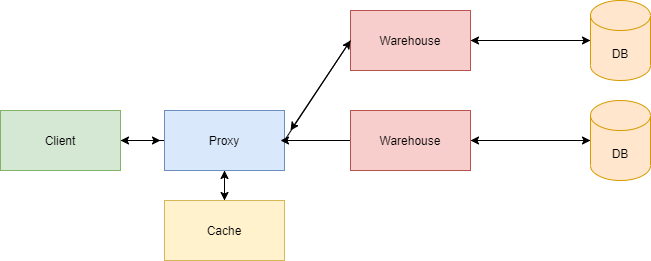

The diagram above was exported from draw.io. Its source (the exported page's mxGraphModel, read from the mxfile embedded in the PNG):
<mxGraphModel dx="782" dy="468" grid="1" gridSize="10" guides="1" tooltips="1" connect="1" arrows="1" fold="1" page="1" pageScale="1" pageWidth="827" pageHeight="1169" math="0" shadow="0">
  <root>
    <mxCell id="0" />
    <mxCell id="1" parent="0" />
    <mxCell id="Dx4qrGf8Y10QyGh4t8qf-15" style="edgeStyle=orthogonalEdgeStyle;rounded=0;orthogonalLoop=1;jettySize=auto;html=1;" edge="1" parent="1" source="Dx4qrGf8Y10QyGh4t8qf-1">
      <mxGeometry relative="1" as="geometry">
        <mxPoint x="290" y="260" as="targetPoint" />
      </mxGeometry>
    </mxCell>
    <mxCell id="Dx4qrGf8Y10QyGh4t8qf-1" value="Client" style="rounded=0;whiteSpace=wrap;html=1;fillColor=#d5e8d4;strokeColor=#82b366;" vertex="1" parent="1">
      <mxGeometry x="130" y="230" width="120" height="60" as="geometry" />
    </mxCell>
    <mxCell id="Dx4qrGf8Y10QyGh4t8qf-7" style="edgeStyle=orthogonalEdgeStyle;rounded=0;orthogonalLoop=1;jettySize=auto;html=1;" edge="1" parent="1" source="Dx4qrGf8Y10QyGh4t8qf-2" target="Dx4qrGf8Y10QyGh4t8qf-8">
      <mxGeometry relative="1" as="geometry">
        <mxPoint x="440" y="150" as="targetPoint" />
      </mxGeometry>
    </mxCell>
    <mxCell id="Dx4qrGf8Y10QyGh4t8qf-16" style="edgeStyle=orthogonalEdgeStyle;rounded=0;orthogonalLoop=1;jettySize=auto;html=1;entryX=0.5;entryY=0;entryDx=0;entryDy=0;" edge="1" parent="1" source="Dx4qrGf8Y10QyGh4t8qf-2" target="Dx4qrGf8Y10QyGh4t8qf-3">
      <mxGeometry relative="1" as="geometry" />
    </mxCell>
    <mxCell id="Dx4qrGf8Y10QyGh4t8qf-18" value="" style="edgeStyle=orthogonalEdgeStyle;rounded=0;orthogonalLoop=1;jettySize=auto;html=1;" edge="1" parent="1" source="Dx4qrGf8Y10QyGh4t8qf-2" target="Dx4qrGf8Y10QyGh4t8qf-1">
      <mxGeometry relative="1" as="geometry" />
    </mxCell>
    <mxCell id="Dx4qrGf8Y10QyGh4t8qf-2" value="Proxy" style="rounded=0;whiteSpace=wrap;html=1;fillColor=#dae8fc;strokeColor=#6c8ebf;" vertex="1" parent="1">
      <mxGeometry x="294" y="230" width="120" height="60" as="geometry" />
    </mxCell>
    <mxCell id="Dx4qrGf8Y10QyGh4t8qf-17" value="" style="edgeStyle=orthogonalEdgeStyle;rounded=0;orthogonalLoop=1;jettySize=auto;html=1;" edge="1" parent="1" source="Dx4qrGf8Y10QyGh4t8qf-3" target="Dx4qrGf8Y10QyGh4t8qf-2">
      <mxGeometry relative="1" as="geometry" />
    </mxCell>
    <mxCell id="Dx4qrGf8Y10QyGh4t8qf-3" value="Cache" style="rounded=0;whiteSpace=wrap;html=1;fillColor=#fff2cc;strokeColor=#d6b656;" vertex="1" parent="1">
      <mxGeometry x="294" y="320" width="120" height="60" as="geometry" />
    </mxCell>
    <mxCell id="Dx4qrGf8Y10QyGh4t8qf-19" style="edgeStyle=orthogonalEdgeStyle;rounded=0;orthogonalLoop=1;jettySize=auto;html=1;entryX=0;entryY=0.5;entryDx=0;entryDy=0;entryPerimeter=0;" edge="1" parent="1" source="Dx4qrGf8Y10QyGh4t8qf-4" target="Dx4qrGf8Y10QyGh4t8qf-10">
      <mxGeometry relative="1" as="geometry">
        <mxPoint x="710" y="160" as="targetPoint" />
      </mxGeometry>
    </mxCell>
    <mxCell id="Dx4qrGf8Y10QyGh4t8qf-4" value="Warehouse&lt;span style=&quot;color: rgba(0 , 0 , 0 , 0) ; font-family: monospace ; font-size: 0px&quot;&gt;%3CmxGraphModel%3E%3Croot%3E%3CmxCell%20id%3D%220%22%2F%3E%3CmxCell%20id%3D%221%22%20parent%3D%220%22%2F%3E%3CmxCell%20id%3D%222%22%20value%3D%22Cache%22%20style%3D%22rounded%3D0%3BwhiteSpace%3Dwrap%3Bhtml%3D1%3B%22%20vertex%3D%221%22%20parent%3D%221%22%3E%3CmxGeometry%20x%3D%22340%22%20y%3D%22330%22%20width%3D%22120%22%20height%3D%2260%22%20as%3D%22geometry%22%2F%3E%3C%2FmxCell%3E%3C%2Froot%3E%3C%2FmxGraphModel%3E&lt;/span&gt;" style="rounded=0;whiteSpace=wrap;html=1;fillColor=#f8cecc;strokeColor=#b85450;" vertex="1" parent="1">
      <mxGeometry x="480" y="130" width="120" height="60" as="geometry" />
    </mxCell>
    <mxCell id="Dx4qrGf8Y10QyGh4t8qf-23" style="edgeStyle=orthogonalEdgeStyle;rounded=0;orthogonalLoop=1;jettySize=auto;html=1;" edge="1" parent="1" source="Dx4qrGf8Y10QyGh4t8qf-5">
      <mxGeometry relative="1" as="geometry">
        <mxPoint x="410" y="260" as="targetPoint" />
      </mxGeometry>
    </mxCell>
    <mxCell id="Dx4qrGf8Y10QyGh4t8qf-5" value="Warehouse&lt;span style=&quot;color: rgba(0 , 0 , 0 , 0) ; font-family: monospace ; font-size: 0px&quot;&gt;%3CmxGraphModel%3E%3Croot%3E%3CmxCell%20id%3D%220%22%2F%3E%3CmxCell%20id%3D%221%22%20parent%3D%220%22%2F%3E%3CmxCell%20id%3D%222%22%20value%3D%22Cache%22%20style%3D%22rounded%3D0%3BwhiteSpace%3Dwrap%3Bhtml%3D1%3B%22%20vertex%3D%221%22%20parent%3D%221%22%3E%3CmxGeometry%20x%3D%22340%22%20y%3D%22330%22%20width%3D%22120%22%20height%3D%2260%22%20as%3D%22geometry%22%2F%3E%3C%2FmxCell%3E%3C%2Froot%3E%3C%2FmxGraphModel%3E&lt;/span&gt;" style="rounded=0;whiteSpace=wrap;html=1;fillColor=#f8cecc;strokeColor=#b85450;" vertex="1" parent="1">
      <mxGeometry x="480" y="230" width="120" height="60" as="geometry" />
    </mxCell>
    <mxCell id="Dx4qrGf8Y10QyGh4t8qf-20" style="edgeStyle=orthogonalEdgeStyle;rounded=0;orthogonalLoop=1;jettySize=auto;html=1;" edge="1" parent="1" source="Dx4qrGf8Y10QyGh4t8qf-8">
      <mxGeometry relative="1" as="geometry">
        <mxPoint x="600" y="260" as="targetPoint" />
      </mxGeometry>
    </mxCell>
    <mxCell id="Dx4qrGf8Y10QyGh4t8qf-8" value="DB" style="shape=cylinder3;whiteSpace=wrap;html=1;boundedLbl=1;backgroundOutline=1;size=15;fillColor=#ffe6cc;strokeColor=#d79b00;" vertex="1" parent="1">
      <mxGeometry x="720" y="220" width="60" height="80" as="geometry" />
    </mxCell>
    <mxCell id="Dx4qrGf8Y10QyGh4t8qf-22" style="edgeStyle=orthogonalEdgeStyle;rounded=0;orthogonalLoop=1;jettySize=auto;html=1;" edge="1" parent="1" source="Dx4qrGf8Y10QyGh4t8qf-10">
      <mxGeometry relative="1" as="geometry">
        <mxPoint x="600" y="160" as="targetPoint" />
      </mxGeometry>
    </mxCell>
    <mxCell id="Dx4qrGf8Y10QyGh4t8qf-10" value="DB" style="shape=cylinder3;whiteSpace=wrap;html=1;boundedLbl=1;backgroundOutline=1;size=15;fillColor=#ffe6cc;strokeColor=#d79b00;" vertex="1" parent="1">
      <mxGeometry x="720" y="120" width="60" height="80" as="geometry" />
    </mxCell>
    <mxCell id="Dx4qrGf8Y10QyGh4t8qf-14" value="" style="endArrow=classic;html=1;entryX=0;entryY=0.5;entryDx=0;entryDy=0;exitX=1;exitY=0.5;exitDx=0;exitDy=0;" edge="1" parent="1" source="Dx4qrGf8Y10QyGh4t8qf-2" target="Dx4qrGf8Y10QyGh4t8qf-4">
      <mxGeometry width="50" height="50" relative="1" as="geometry">
        <mxPoint x="414" y="230" as="sourcePoint" />
        <mxPoint x="464" y="180" as="targetPoint" />
      </mxGeometry>
    </mxCell>
    <mxCell id="Dx4qrGf8Y10QyGh4t8qf-24" value="" style="endArrow=classic;html=1;" edge="1" parent="1">
      <mxGeometry width="50" height="50" relative="1" as="geometry">
        <mxPoint x="480" y="160" as="sourcePoint" />
        <mxPoint x="420" y="250" as="targetPoint" />
      </mxGeometry>
    </mxCell>
  </root>
</mxGraphModel>